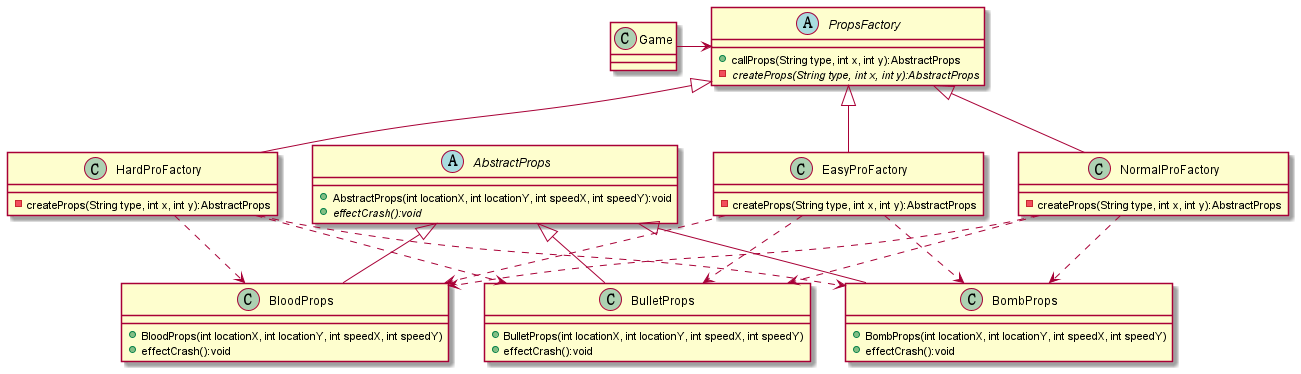

The diagram above was rendered by PlantUML. Its source (embedded in the PNG):
@startuml
'https://plantuml.com/class-diagram
class Game{

}

abstract PropsFactory{
    + callProps(String type, int x, int y):AbstractProps
    - {abstract} createProps(String type, int x, int y):AbstractProps

}

class EasyProFactory{
    - createProps(String type, int x, int y):AbstractProps
}
class NormalProFactory {
    - createProps(String type, int x, int y):AbstractProps
}
class HardProFactory {
    - createProps(String type, int x, int y):AbstractProps
}

PropsFactory <|-- EasyProFactory
PropsFactory <|-- NormalProFactory
PropsFactory <|-- HardProFactory

Game -> PropsFactory 

AbstractProps <|-- BloodProps
AbstractProps <|-- BulletProps
AbstractProps <|-- BombProps

EasyProFactory..>BloodProps
EasyProFactory..>BulletProps
EasyProFactory..>BombProps

NormalProFactory..>BloodProps
NormalProFactory..>BulletProps
NormalProFactory..>BombProps

HardProFactory..>BloodProps
HardProFactory..>BulletProps
HardProFactory..>BombProps



abstract class AbstractProps{
    + AbstractProps(int locationX, int locationY, int speedX, int speedY):void
    +{abstract}effectCrash():void
}

class BloodProps
{
    + BloodProps(int locationX, int locationY, int speedX, int speedY)
    + effectCrash():void
}

class BulletProps
{
    + BulletProps(int locationX, int locationY, int speedX, int speedY)
    + effectCrash():void
}

class BombProps
{
    + BombProps(int locationX, int locationY, int speedX, int speedY)
    + effectCrash():void
}





@enduml